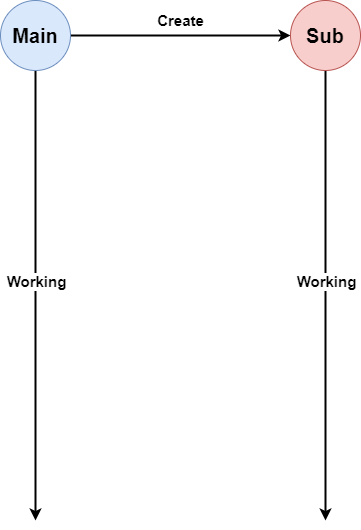

The diagram above was exported from draw.io. Its source (the exported page's mxGraphModel, read from the mxfile embedded in the PNG):
<mxGraphModel dx="1422" dy="762" grid="1" gridSize="10" guides="1" tooltips="1" connect="1" arrows="1" fold="1" page="1" pageScale="1" pageWidth="827" pageHeight="1169" math="0" shadow="0">
  <root>
    <mxCell id="0" />
    <mxCell id="1" parent="0" />
    <mxCell id="uuzsLNwZXtXoxCtTIN2L-3" style="edgeStyle=orthogonalEdgeStyle;rounded=0;orthogonalLoop=1;jettySize=auto;html=1;entryX=0;entryY=0.5;entryDx=0;entryDy=0;strokeWidth=2;" parent="1" source="uuzsLNwZXtXoxCtTIN2L-1" target="uuzsLNwZXtXoxCtTIN2L-2" edge="1">
      <mxGeometry relative="1" as="geometry" />
    </mxCell>
    <mxCell id="uuzsLNwZXtXoxCtTIN2L-16" style="edgeStyle=orthogonalEdgeStyle;rounded=0;orthogonalLoop=1;jettySize=auto;html=1;strokeColor=default;strokeWidth=2;" parent="1" source="uuzsLNwZXtXoxCtTIN2L-1" edge="1">
      <mxGeometry relative="1" as="geometry">
        <mxPoint x="175" y="640" as="targetPoint" />
      </mxGeometry>
    </mxCell>
    <mxCell id="uuzsLNwZXtXoxCtTIN2L-21" value="&lt;b style=&quot;font-size: 15px&quot;&gt;Working&lt;/b&gt;" style="edgeLabel;html=1;align=center;verticalAlign=middle;resizable=0;points=[];" parent="uuzsLNwZXtXoxCtTIN2L-16" vertex="1" connectable="0">
      <mxGeometry x="-0.181" relative="1" as="geometry">
        <mxPoint y="26" as="offset" />
      </mxGeometry>
    </mxCell>
    <mxCell id="uuzsLNwZXtXoxCtTIN2L-1" value="&lt;b&gt;&lt;font style=&quot;font-size: 20px&quot;&gt;Main&lt;/font&gt;&lt;/b&gt;" style="ellipse;whiteSpace=wrap;html=1;aspect=fixed;fillColor=#dae8fc;strokeColor=#6c8ebf;" parent="1" vertex="1">
      <mxGeometry x="140" y="120" width="70" height="70" as="geometry" />
    </mxCell>
    <mxCell id="uuzsLNwZXtXoxCtTIN2L-15" style="edgeStyle=orthogonalEdgeStyle;rounded=0;orthogonalLoop=1;jettySize=auto;html=1;strokeColor=default;strokeWidth=2;" parent="1" source="uuzsLNwZXtXoxCtTIN2L-2" edge="1">
      <mxGeometry relative="1" as="geometry">
        <mxPoint x="465" y="640" as="targetPoint" />
      </mxGeometry>
    </mxCell>
    <mxCell id="uuzsLNwZXtXoxCtTIN2L-22" value="&lt;font style=&quot;font-size: 15px&quot;&gt;&lt;b&gt;Working&lt;/b&gt;&lt;/font&gt;" style="edgeLabel;html=1;align=center;verticalAlign=middle;resizable=0;points=[];" parent="uuzsLNwZXtXoxCtTIN2L-15" vertex="1" connectable="0">
      <mxGeometry x="-0.2571" y="1" relative="1" as="geometry">
        <mxPoint x="-1" y="43" as="offset" />
      </mxGeometry>
    </mxCell>
    <mxCell id="uuzsLNwZXtXoxCtTIN2L-2" value="&lt;b&gt;&lt;font style=&quot;font-size: 20px&quot;&gt;Sub&lt;/font&gt;&lt;/b&gt;" style="ellipse;whiteSpace=wrap;html=1;aspect=fixed;fillColor=#f8cecc;strokeColor=#b85450;" parent="1" vertex="1">
      <mxGeometry x="430" y="120" width="70" height="70" as="geometry" />
    </mxCell>
    <mxCell id="uuzsLNwZXtXoxCtTIN2L-4" value="&lt;font style=&quot;font-size: 15px&quot;&gt;&lt;b&gt;Create&lt;/b&gt;&lt;/font&gt;" style="text;html=1;align=center;verticalAlign=middle;resizable=0;points=[];autosize=1;strokeColor=none;fillColor=none;" parent="1" vertex="1">
      <mxGeometry x="290" y="130" width="60" height="20" as="geometry" />
    </mxCell>
  </root>
</mxGraphModel>